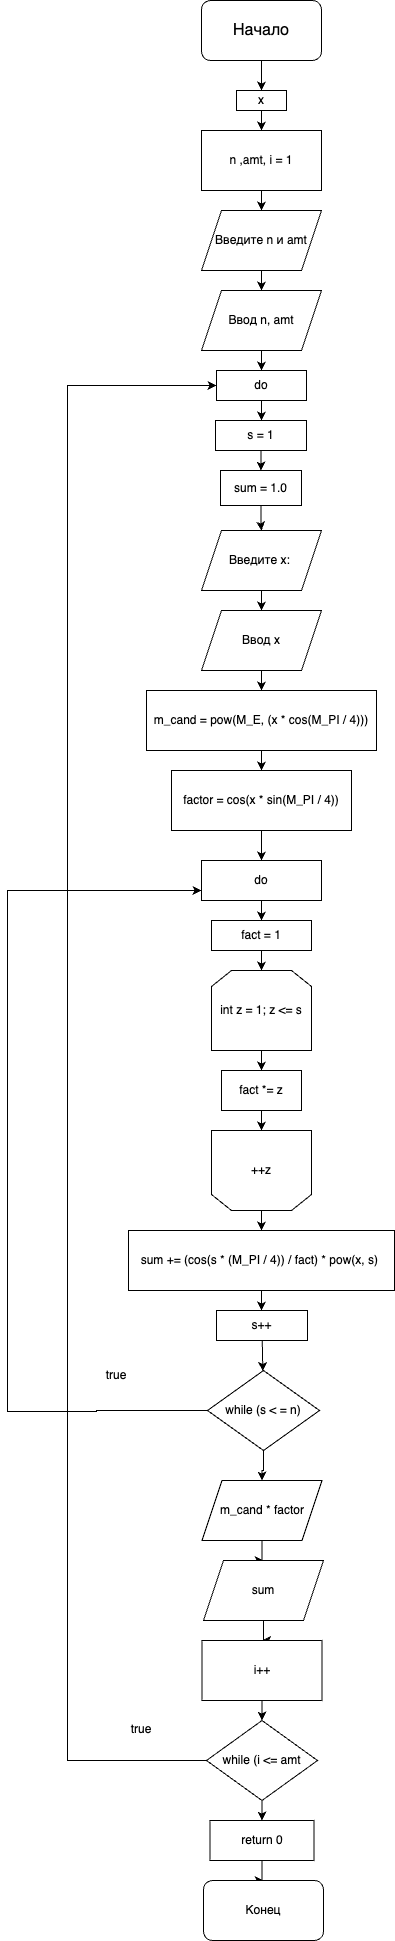

The diagram above was exported from draw.io. Its source (the exported page's mxGraphModel, read from the mxfile embedded in the PNG):
<mxGraphModel dx="954" dy="642" grid="1" gridSize="10" guides="1" tooltips="1" connect="1" arrows="1" fold="1" page="1" pageScale="1" pageWidth="827" pageHeight="1169" math="0" shadow="0">
  <root>
    <mxCell id="0" />
    <mxCell id="1" parent="0" />
    <mxCell id="eDlUDFUiU1t7v2R5J3aQ-6" value="" style="edgeStyle=orthogonalEdgeStyle;rounded=0;orthogonalLoop=1;jettySize=auto;html=1;" edge="1" parent="1" source="eDlUDFUiU1t7v2R5J3aQ-1" target="eDlUDFUiU1t7v2R5J3aQ-2">
      <mxGeometry relative="1" as="geometry" />
    </mxCell>
    <mxCell id="eDlUDFUiU1t7v2R5J3aQ-1" value="&lt;font size=&quot;3&quot;&gt;Начало&lt;/font&gt;" style="rounded=1;whiteSpace=wrap;html=1;" vertex="1" parent="1">
      <mxGeometry x="354" y="10" width="120" height="60" as="geometry" />
    </mxCell>
    <mxCell id="eDlUDFUiU1t7v2R5J3aQ-8" value="" style="edgeStyle=orthogonalEdgeStyle;rounded=0;orthogonalLoop=1;jettySize=auto;html=1;" edge="1" parent="1" source="eDlUDFUiU1t7v2R5J3aQ-2" target="eDlUDFUiU1t7v2R5J3aQ-7">
      <mxGeometry relative="1" as="geometry" />
    </mxCell>
    <mxCell id="eDlUDFUiU1t7v2R5J3aQ-2" value="x" style="rounded=0;whiteSpace=wrap;html=1;" vertex="1" parent="1">
      <mxGeometry x="389" y="100" width="50" height="20" as="geometry" />
    </mxCell>
    <mxCell id="eDlUDFUiU1t7v2R5J3aQ-10" value="" style="edgeStyle=orthogonalEdgeStyle;rounded=0;orthogonalLoop=1;jettySize=auto;html=1;" edge="1" parent="1" source="eDlUDFUiU1t7v2R5J3aQ-7" target="eDlUDFUiU1t7v2R5J3aQ-9">
      <mxGeometry relative="1" as="geometry" />
    </mxCell>
    <mxCell id="eDlUDFUiU1t7v2R5J3aQ-7" value="n ,amt, i = 1" style="rounded=0;whiteSpace=wrap;html=1;" vertex="1" parent="1">
      <mxGeometry x="354" y="140" width="120" height="60" as="geometry" />
    </mxCell>
    <mxCell id="eDlUDFUiU1t7v2R5J3aQ-12" value="" style="edgeStyle=orthogonalEdgeStyle;rounded=0;orthogonalLoop=1;jettySize=auto;html=1;" edge="1" parent="1" source="eDlUDFUiU1t7v2R5J3aQ-9" target="eDlUDFUiU1t7v2R5J3aQ-11">
      <mxGeometry relative="1" as="geometry" />
    </mxCell>
    <mxCell id="eDlUDFUiU1t7v2R5J3aQ-9" value="Введите n и amt" style="shape=parallelogram;perimeter=parallelogramPerimeter;whiteSpace=wrap;html=1;fixedSize=1;" vertex="1" parent="1">
      <mxGeometry x="354" y="220" width="120" height="60" as="geometry" />
    </mxCell>
    <mxCell id="eDlUDFUiU1t7v2R5J3aQ-14" value="" style="edgeStyle=orthogonalEdgeStyle;rounded=0;orthogonalLoop=1;jettySize=auto;html=1;" edge="1" parent="1" source="eDlUDFUiU1t7v2R5J3aQ-11" target="eDlUDFUiU1t7v2R5J3aQ-13">
      <mxGeometry relative="1" as="geometry" />
    </mxCell>
    <mxCell id="eDlUDFUiU1t7v2R5J3aQ-11" value="Ввод n, amt" style="shape=parallelogram;perimeter=parallelogramPerimeter;whiteSpace=wrap;html=1;fixedSize=1;" vertex="1" parent="1">
      <mxGeometry x="354" y="300" width="120" height="60" as="geometry" />
    </mxCell>
    <mxCell id="eDlUDFUiU1t7v2R5J3aQ-16" value="" style="edgeStyle=orthogonalEdgeStyle;rounded=0;orthogonalLoop=1;jettySize=auto;html=1;" edge="1" parent="1" source="eDlUDFUiU1t7v2R5J3aQ-13" target="eDlUDFUiU1t7v2R5J3aQ-15">
      <mxGeometry relative="1" as="geometry" />
    </mxCell>
    <mxCell id="eDlUDFUiU1t7v2R5J3aQ-13" value="do" style="rounded=0;whiteSpace=wrap;html=1;" vertex="1" parent="1">
      <mxGeometry x="369" y="380" width="90" height="30" as="geometry" />
    </mxCell>
    <mxCell id="eDlUDFUiU1t7v2R5J3aQ-18" value="" style="edgeStyle=orthogonalEdgeStyle;rounded=0;orthogonalLoop=1;jettySize=auto;html=1;" edge="1" parent="1" source="eDlUDFUiU1t7v2R5J3aQ-15" target="eDlUDFUiU1t7v2R5J3aQ-17">
      <mxGeometry relative="1" as="geometry" />
    </mxCell>
    <mxCell id="eDlUDFUiU1t7v2R5J3aQ-15" value="s = 1" style="rounded=0;whiteSpace=wrap;html=1;" vertex="1" parent="1">
      <mxGeometry x="368" y="430" width="91" height="30" as="geometry" />
    </mxCell>
    <mxCell id="eDlUDFUiU1t7v2R5J3aQ-20" value="" style="edgeStyle=orthogonalEdgeStyle;rounded=0;orthogonalLoop=1;jettySize=auto;html=1;" edge="1" parent="1" source="eDlUDFUiU1t7v2R5J3aQ-17" target="eDlUDFUiU1t7v2R5J3aQ-19">
      <mxGeometry relative="1" as="geometry" />
    </mxCell>
    <mxCell id="eDlUDFUiU1t7v2R5J3aQ-17" value="sum = 1.0" style="rounded=0;whiteSpace=wrap;html=1;" vertex="1" parent="1">
      <mxGeometry x="373" y="480" width="81" height="35" as="geometry" />
    </mxCell>
    <mxCell id="eDlUDFUiU1t7v2R5J3aQ-22" value="" style="edgeStyle=orthogonalEdgeStyle;rounded=0;orthogonalLoop=1;jettySize=auto;html=1;" edge="1" parent="1" source="eDlUDFUiU1t7v2R5J3aQ-19" target="eDlUDFUiU1t7v2R5J3aQ-21">
      <mxGeometry relative="1" as="geometry" />
    </mxCell>
    <mxCell id="eDlUDFUiU1t7v2R5J3aQ-19" value="Введите x:&amp;nbsp;" style="shape=parallelogram;perimeter=parallelogramPerimeter;whiteSpace=wrap;html=1;fixedSize=1;" vertex="1" parent="1">
      <mxGeometry x="354" y="540" width="120" height="60" as="geometry" />
    </mxCell>
    <mxCell id="eDlUDFUiU1t7v2R5J3aQ-24" value="" style="edgeStyle=orthogonalEdgeStyle;rounded=0;orthogonalLoop=1;jettySize=auto;html=1;" edge="1" parent="1" source="eDlUDFUiU1t7v2R5J3aQ-21" target="eDlUDFUiU1t7v2R5J3aQ-23">
      <mxGeometry relative="1" as="geometry" />
    </mxCell>
    <mxCell id="eDlUDFUiU1t7v2R5J3aQ-21" value="Ввод x" style="shape=parallelogram;perimeter=parallelogramPerimeter;whiteSpace=wrap;html=1;fixedSize=1;" vertex="1" parent="1">
      <mxGeometry x="354" y="620" width="120" height="60" as="geometry" />
    </mxCell>
    <mxCell id="eDlUDFUiU1t7v2R5J3aQ-26" value="" style="edgeStyle=orthogonalEdgeStyle;rounded=0;orthogonalLoop=1;jettySize=auto;html=1;" edge="1" parent="1" source="eDlUDFUiU1t7v2R5J3aQ-23" target="eDlUDFUiU1t7v2R5J3aQ-25">
      <mxGeometry relative="1" as="geometry" />
    </mxCell>
    <mxCell id="eDlUDFUiU1t7v2R5J3aQ-23" value="m_cand = pow(M_E, (x * cos(M_PI / 4)))" style="rounded=0;whiteSpace=wrap;html=1;" vertex="1" parent="1">
      <mxGeometry x="299" y="700" width="230" height="60" as="geometry" />
    </mxCell>
    <mxCell id="eDlUDFUiU1t7v2R5J3aQ-28" value="" style="edgeStyle=orthogonalEdgeStyle;rounded=0;orthogonalLoop=1;jettySize=auto;html=1;" edge="1" parent="1" source="eDlUDFUiU1t7v2R5J3aQ-25" target="eDlUDFUiU1t7v2R5J3aQ-27">
      <mxGeometry relative="1" as="geometry" />
    </mxCell>
    <mxCell id="eDlUDFUiU1t7v2R5J3aQ-25" value="factor = cos(x * sin(M_PI / 4))" style="rounded=0;whiteSpace=wrap;html=1;" vertex="1" parent="1">
      <mxGeometry x="324" y="780" width="180" height="60" as="geometry" />
    </mxCell>
    <mxCell id="eDlUDFUiU1t7v2R5J3aQ-30" value="" style="edgeStyle=orthogonalEdgeStyle;rounded=0;orthogonalLoop=1;jettySize=auto;html=1;" edge="1" parent="1" source="eDlUDFUiU1t7v2R5J3aQ-27" target="eDlUDFUiU1t7v2R5J3aQ-29">
      <mxGeometry relative="1" as="geometry" />
    </mxCell>
    <mxCell id="eDlUDFUiU1t7v2R5J3aQ-27" value="do" style="rounded=0;whiteSpace=wrap;html=1;" vertex="1" parent="1">
      <mxGeometry x="354" y="870" width="120" height="40" as="geometry" />
    </mxCell>
    <mxCell id="eDlUDFUiU1t7v2R5J3aQ-32" value="" style="edgeStyle=orthogonalEdgeStyle;rounded=0;orthogonalLoop=1;jettySize=auto;html=1;" edge="1" parent="1" source="eDlUDFUiU1t7v2R5J3aQ-29" target="eDlUDFUiU1t7v2R5J3aQ-31">
      <mxGeometry relative="1" as="geometry" />
    </mxCell>
    <mxCell id="eDlUDFUiU1t7v2R5J3aQ-29" value="fact = 1" style="rounded=0;whiteSpace=wrap;html=1;" vertex="1" parent="1">
      <mxGeometry x="364" y="930" width="100" height="30" as="geometry" />
    </mxCell>
    <mxCell id="eDlUDFUiU1t7v2R5J3aQ-34" value="" style="edgeStyle=orthogonalEdgeStyle;rounded=0;orthogonalLoop=1;jettySize=auto;html=1;" edge="1" parent="1" source="eDlUDFUiU1t7v2R5J3aQ-31" target="eDlUDFUiU1t7v2R5J3aQ-33">
      <mxGeometry relative="1" as="geometry" />
    </mxCell>
    <mxCell id="eDlUDFUiU1t7v2R5J3aQ-31" value="int z = 1; z &amp;lt;= s" style="shape=loopLimit;whiteSpace=wrap;html=1;" vertex="1" parent="1">
      <mxGeometry x="364" y="980" width="100" height="80" as="geometry" />
    </mxCell>
    <mxCell id="eDlUDFUiU1t7v2R5J3aQ-36" value="" style="edgeStyle=orthogonalEdgeStyle;rounded=0;orthogonalLoop=1;jettySize=auto;html=1;" edge="1" parent="1" source="eDlUDFUiU1t7v2R5J3aQ-33" target="eDlUDFUiU1t7v2R5J3aQ-35">
      <mxGeometry relative="1" as="geometry" />
    </mxCell>
    <mxCell id="eDlUDFUiU1t7v2R5J3aQ-33" value="fact *= z" style="rounded=0;whiteSpace=wrap;html=1;" vertex="1" parent="1">
      <mxGeometry x="374" y="1080" width="80" height="40" as="geometry" />
    </mxCell>
    <mxCell id="eDlUDFUiU1t7v2R5J3aQ-38" value="" style="edgeStyle=orthogonalEdgeStyle;rounded=0;orthogonalLoop=1;jettySize=auto;html=1;" edge="1" parent="1" source="eDlUDFUiU1t7v2R5J3aQ-35" target="eDlUDFUiU1t7v2R5J3aQ-37">
      <mxGeometry relative="1" as="geometry" />
    </mxCell>
    <mxCell id="eDlUDFUiU1t7v2R5J3aQ-35" value="++z" style="shape=loopLimit;whiteSpace=wrap;html=1;direction=west;" vertex="1" parent="1">
      <mxGeometry x="364" y="1140" width="100" height="80" as="geometry" />
    </mxCell>
    <mxCell id="eDlUDFUiU1t7v2R5J3aQ-40" value="" style="edgeStyle=orthogonalEdgeStyle;rounded=0;orthogonalLoop=1;jettySize=auto;html=1;" edge="1" parent="1" source="eDlUDFUiU1t7v2R5J3aQ-37" target="eDlUDFUiU1t7v2R5J3aQ-39">
      <mxGeometry relative="1" as="geometry" />
    </mxCell>
    <mxCell id="eDlUDFUiU1t7v2R5J3aQ-37" value="sum += (cos(s * (M_PI / 4)) / fact) * pow(x, s)&amp;nbsp;" style="rounded=0;whiteSpace=wrap;html=1;" vertex="1" parent="1">
      <mxGeometry x="281" y="1240" width="266" height="60" as="geometry" />
    </mxCell>
    <mxCell id="eDlUDFUiU1t7v2R5J3aQ-43" value="" style="edgeStyle=none;rounded=0;orthogonalLoop=1;jettySize=auto;html=1;" edge="1" parent="1" source="eDlUDFUiU1t7v2R5J3aQ-39" target="eDlUDFUiU1t7v2R5J3aQ-41">
      <mxGeometry relative="1" as="geometry" />
    </mxCell>
    <mxCell id="eDlUDFUiU1t7v2R5J3aQ-39" value="s++" style="rounded=0;whiteSpace=wrap;html=1;" vertex="1" parent="1">
      <mxGeometry x="369" y="1320" width="91" height="30" as="geometry" />
    </mxCell>
    <mxCell id="eDlUDFUiU1t7v2R5J3aQ-48" value="" style="edgeStyle=orthogonalEdgeStyle;rounded=0;orthogonalLoop=1;jettySize=auto;html=1;entryX=0;entryY=0.75;entryDx=0;entryDy=0;exitX=0;exitY=0.5;exitDx=0;exitDy=0;" edge="1" parent="1" source="eDlUDFUiU1t7v2R5J3aQ-41" target="eDlUDFUiU1t7v2R5J3aQ-27">
      <mxGeometry relative="1" as="geometry">
        <mxPoint x="354" y="1420" as="sourcePoint" />
        <mxPoint x="310" y="890" as="targetPoint" />
        <Array as="points">
          <mxPoint x="249" y="1420" />
          <mxPoint x="249" y="1421" />
          <mxPoint x="160" y="1421" />
          <mxPoint x="160" y="900" />
        </Array>
      </mxGeometry>
    </mxCell>
    <mxCell id="eDlUDFUiU1t7v2R5J3aQ-53" value="" style="edgeStyle=orthogonalEdgeStyle;rounded=0;orthogonalLoop=1;jettySize=auto;html=1;" edge="1" parent="1" source="eDlUDFUiU1t7v2R5J3aQ-41" target="eDlUDFUiU1t7v2R5J3aQ-52">
      <mxGeometry relative="1" as="geometry" />
    </mxCell>
    <mxCell id="eDlUDFUiU1t7v2R5J3aQ-41" value="while (s &amp;lt; = n)" style="rhombus;whiteSpace=wrap;html=1;" vertex="1" parent="1">
      <mxGeometry x="360" y="1380" width="112" height="80" as="geometry" />
    </mxCell>
    <mxCell id="eDlUDFUiU1t7v2R5J3aQ-50" value="true" style="text;html=1;strokeColor=none;fillColor=none;align=center;verticalAlign=middle;whiteSpace=wrap;rounded=0;" vertex="1" parent="1">
      <mxGeometry x="239" y="1370" width="60" height="30" as="geometry" />
    </mxCell>
    <mxCell id="eDlUDFUiU1t7v2R5J3aQ-55" value="" style="edgeStyle=orthogonalEdgeStyle;rounded=0;orthogonalLoop=1;jettySize=auto;html=1;" edge="1" parent="1" source="eDlUDFUiU1t7v2R5J3aQ-52" target="eDlUDFUiU1t7v2R5J3aQ-54">
      <mxGeometry relative="1" as="geometry" />
    </mxCell>
    <mxCell id="eDlUDFUiU1t7v2R5J3aQ-52" value="m_cand * factor" style="shape=parallelogram;perimeter=parallelogramPerimeter;whiteSpace=wrap;html=1;fixedSize=1;" vertex="1" parent="1">
      <mxGeometry x="354.5" y="1490" width="120" height="60" as="geometry" />
    </mxCell>
    <mxCell id="eDlUDFUiU1t7v2R5J3aQ-57" value="" style="edgeStyle=orthogonalEdgeStyle;rounded=0;orthogonalLoop=1;jettySize=auto;html=1;" edge="1" parent="1" source="eDlUDFUiU1t7v2R5J3aQ-54" target="eDlUDFUiU1t7v2R5J3aQ-56">
      <mxGeometry relative="1" as="geometry" />
    </mxCell>
    <mxCell id="eDlUDFUiU1t7v2R5J3aQ-54" value="sum" style="shape=parallelogram;perimeter=parallelogramPerimeter;whiteSpace=wrap;html=1;fixedSize=1;" vertex="1" parent="1">
      <mxGeometry x="356" y="1570" width="120" height="60" as="geometry" />
    </mxCell>
    <mxCell id="eDlUDFUiU1t7v2R5J3aQ-59" value="" style="edgeStyle=orthogonalEdgeStyle;rounded=0;orthogonalLoop=1;jettySize=auto;html=1;" edge="1" parent="1" source="eDlUDFUiU1t7v2R5J3aQ-56" target="eDlUDFUiU1t7v2R5J3aQ-58">
      <mxGeometry relative="1" as="geometry" />
    </mxCell>
    <mxCell id="eDlUDFUiU1t7v2R5J3aQ-56" value="i++" style="rounded=0;whiteSpace=wrap;html=1;" vertex="1" parent="1">
      <mxGeometry x="354.5" y="1650" width="120" height="60" as="geometry" />
    </mxCell>
    <mxCell id="eDlUDFUiU1t7v2R5J3aQ-60" style="edgeStyle=orthogonalEdgeStyle;rounded=0;orthogonalLoop=1;jettySize=auto;html=1;entryX=0;entryY=0.5;entryDx=0;entryDy=0;exitX=0;exitY=0.5;exitDx=0;exitDy=0;" edge="1" parent="1" source="eDlUDFUiU1t7v2R5J3aQ-58" target="eDlUDFUiU1t7v2R5J3aQ-13">
      <mxGeometry relative="1" as="geometry">
        <mxPoint x="80" y="400" as="targetPoint" />
        <mxPoint x="100" y="1980" as="sourcePoint" />
        <Array as="points">
          <mxPoint x="220" y="1770" />
          <mxPoint x="220" y="395" />
        </Array>
      </mxGeometry>
    </mxCell>
    <mxCell id="eDlUDFUiU1t7v2R5J3aQ-63" value="" style="edgeStyle=orthogonalEdgeStyle;rounded=0;orthogonalLoop=1;jettySize=auto;html=1;" edge="1" parent="1" source="eDlUDFUiU1t7v2R5J3aQ-58" target="eDlUDFUiU1t7v2R5J3aQ-62">
      <mxGeometry relative="1" as="geometry" />
    </mxCell>
    <mxCell id="eDlUDFUiU1t7v2R5J3aQ-58" value="while (i &amp;lt;= amt" style="rhombus;whiteSpace=wrap;html=1;" vertex="1" parent="1">
      <mxGeometry x="359" y="1730" width="111" height="80" as="geometry" />
    </mxCell>
    <mxCell id="eDlUDFUiU1t7v2R5J3aQ-61" value="true" style="text;html=1;strokeColor=none;fillColor=none;align=center;verticalAlign=middle;whiteSpace=wrap;rounded=0;" vertex="1" parent="1">
      <mxGeometry x="264" y="1724" width="60" height="30" as="geometry" />
    </mxCell>
    <mxCell id="eDlUDFUiU1t7v2R5J3aQ-65" value="" style="edgeStyle=orthogonalEdgeStyle;rounded=0;orthogonalLoop=1;jettySize=auto;html=1;" edge="1" parent="1" source="eDlUDFUiU1t7v2R5J3aQ-62" target="eDlUDFUiU1t7v2R5J3aQ-64">
      <mxGeometry relative="1" as="geometry" />
    </mxCell>
    <mxCell id="eDlUDFUiU1t7v2R5J3aQ-62" value="return 0" style="rounded=0;whiteSpace=wrap;html=1;" vertex="1" parent="1">
      <mxGeometry x="362.5" y="1830" width="104" height="40" as="geometry" />
    </mxCell>
    <mxCell id="eDlUDFUiU1t7v2R5J3aQ-64" value="Конец" style="rounded=1;whiteSpace=wrap;html=1;" vertex="1" parent="1">
      <mxGeometry x="356" y="1890" width="120" height="60" as="geometry" />
    </mxCell>
  </root>
</mxGraphModel>